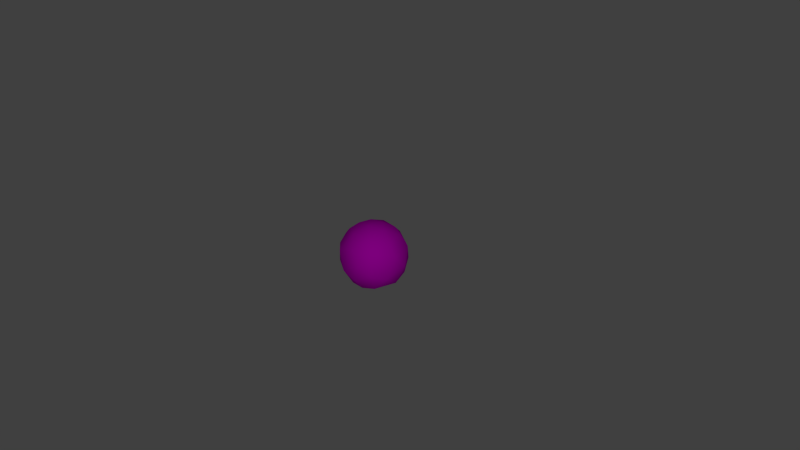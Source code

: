 # Source: canon_ammo.blend  (saved by Blender 2.75.0; exported with 4.5.12 LTS)
import bpy
from mathutils import Matrix  # noqa: F401  (used for matrix-valued properties, if any)

bpy.ops.wm.read_factory_settings(use_empty=True)
scene = bpy.context.scene
scene.name = 'Scene'

# ---- collections
col_collection_1 = bpy.data.collections.new('Collection 1'); scene.collection.children.link(col_collection_1)

# ---- images (referenced by path relative to the original .blend; pixels are not part of the script)
import os
ASSET_DIR = os.environ.get("B2B_ASSET_DIR", "")  # directory of the original .blend (textures are referenced by path, not embedded)
HERE = os.path.dirname(os.path.abspath(__file__))  # packed textures are extracted next to this script under _unpacked/

def load_image(name, relpath, width, height, colorspace="sRGB"):
    """Load a texture the original file referenced (path relative to the .blend, or extracted next to this script)."""
    p = next((c for c in (os.path.join(HERE, relpath), os.path.join(ASSET_DIR, relpath)) if relpath and os.path.exists(c)), "")
    if p:
        img = bpy.data.images.load(p, check_existing=True)
        img.name = name
    else:  # same state as the original file: an image datablock whose file is absent (Cycles renders it pink)
        img = bpy.data.images.new(name, width, height)
        img.source = "FILE"
        img.filepath = "//" + (relpath or name)
    img.colorspace_settings.name = colorspace
    return img
img_negro_ca_on_jpg = load_image('negro cañon.jpg', 'negro cañon.jpg', 1024, 1024, 'sRGB')

# ---- materials (node trees are filled in below, after node groups)
mat_metal = bpy.data.materials.new('Metal')
mat_metal.alpha_threshold = 0.0
mat_metal.roughness = 0.5

# ---- material node trees
mat_metal.use_nodes = True; mat_metal.node_tree.nodes.clear()
_N = mat_metal.node_tree.nodes; _L = mat_metal.node_tree.links
n0 = _N.new('ShaderNodeOutputMaterial'); n0.name = 'Material Output'; n0.location = (300, 300)
n1 = _N.new('ShaderNodeBsdfDiffuse'); n1.name = 'Diffuse BSDF'; n1.location = (10, 300)
n2 = _N.new('ShaderNodeTexImage'); n2.name = 'Image Texture'; n2.location = (-180, 300)
n2.width = 140
n2.image = img_negro_ca_on_jpg
_L.new(n1.outputs[0], n0.inputs[0])
_L.new(n2.outputs[0], n1.inputs[0])
n0.is_active_output = True

# ---- world
world_world = bpy.data.worlds.new('World'); scene.world = world_world
world_world.color = (0.05088, 0.05088, 0.05088)
world_world.use_sun_shadow = False
world_world.sun_shadow_jitter_overblur = 0.0
world_world.cycles.sampling_method = 'MANUAL'
world_world.cycles.sample_map_resolution = 256

# ---- cameras
cam_camera = bpy.data.cameras.new('Camera')
cam_camera.clip_end = 100.0
cam_camera.lens = 35.0
cam_camera.sensor_width = 32.0
cam_camera.sensor_height = 18.0
cam_camera.ortho_scale = 7.314
cam_camera.dof.focus_distance = 0.0

# ---- lights
light_lamp = bpy.data.lights.new('Lamp', 'POINT')
light_lamp.transmission_factor = 0.0
light_lamp.cutoff_distance = 30.0
light_lamp.energy = 100.0
light_lamp.shadow_buffer_clip_start = 1.001
light_lamp.shadow_soft_size = 0.1
light_lamp.shadow_maximum_resolution = 0.006
light_lamp.use_absolute_resolution = True
light_lamp.cycles.use_multiple_importance_sampling = False

# ---- meshes
me_sphere = bpy.data.meshes.new('Sphere')
me_sphere.from_pydata([(-0.9679, 0.2867, -0.2045), (-0.6987, 0.2276, 0.7139), (-0.9653, 0.307, 0.1965), (-0.6044, 0.3882, -0.7284), (-0.5846, 0.7489, -0.3607), (-0.228, 0.128, 0.9802), (-0.2129, 0.5983, 0.7952), (-0.5155, 0.7439, 0.5002), (-0.4738, 0.9039, 0.1151), (-0.2568, 0.8695, -0.4834), (-0.1203, 0.4376, -0.9186), (0.1129, 0.9328, -0.3885), (0.1648, 0.8761, 0.4859), (0.1968, 0.9931, 0.1003), (0.5652, 0.8279, -0.2018), (-0.07268, 0.1088, -1.003), (0.2789, 0.6953, -0.693), (0.1293, 0.2451, 0.9741), (0.3182, 0.5269, 0.8112), (0.6109, 0.4891, 0.6535), (0.7501, 0.6249, 0.3132), (0.7418, 0.4997, -0.479), (0.3397, 0.1605, -0.9514), (0.9837, 0.2809, -0.1027), (0.7696, 0.1256, -0.6764), (0.9776, -0.07988, 0.3022), (0.4567, 0.007673, 0.9114), (0.7815, -0.09155, 0.6473), (0.9136, -0.3568, -0.3219), (0.7067, -0.7085, -0.1975), (0.536, -0.4742, -0.7293), (0.3871, -0.4989, 0.7947), (0.6818, -0.6401, 0.4103), (0.379, -0.9365, 0.1104), (0.1434, -0.8857, 0.5008), (-0.1385, -0.6154, 0.7913), (0.1982, -0.9134, -0.4126), (0.1636, -0.6075, -0.7925), (0.0618, -0.2746, -0.9742), (-0.3994, -0.9046, 0.3062), (-0.1621, -0.9868, -0.2166), (-0.2601, -0.5836, -0.8064), (-0.4011, -0.1726, 0.9201), (-0.8172, -0.5793, -0.2785), (-0.623, -0.6996, 0.3954), (-0.5267, -0.1413, -0.8638), (-0.5587, -0.3823, 0.7603), (-0.5782, -0.5138, -0.6567), (0.07905, -0.2104, 0.9913), (-0.8262, -0.3021, 0.499), (-0.9217, -0.451, 0.04606), (-0.8852, -0.05381, -0.4997)], [], [(42, 5, 1), (45, 10, 15), (3, 0, 4), (13, 8, 7, 12), (7, 1, 6), (10, 3, 9), (5, 17, 6), (9, 11, 16), (10, 9, 16), (11, 9, 8, 13), (20, 19, 27, 25), (6, 18, 12), (15, 10, 22), (12, 18, 19), (12, 19, 20), (13, 12, 20), (13, 20, 14), (17, 26, 18), (16, 14, 21), (14, 23, 21), (22, 16, 24), (18, 26, 19), (29, 28, 25, 32), (23, 20, 25), (17, 48, 26), (22, 24, 30), (47, 41, 40, 43), (38, 30, 37), (29, 32, 33), (30, 29, 36), (30, 36, 37), (32, 31, 34), (33, 32, 34), (36, 33, 40), (34, 31, 35), (33, 34, 40), (38, 37, 41), (34, 39, 40), (48, 42, 35), (44, 39, 35, 46), (39, 50, 43), (48, 5, 42), (41, 45, 38), (50, 44, 49), (5, 48, 17), (15, 22, 38), (49, 46, 1), (50, 49, 2), (43, 0, 51), (3, 45, 51), (3, 51, 0), (10, 45, 3), (2, 1, 7), (1, 5, 6), (8, 2, 7), (0, 2, 8, 4), (3, 4, 9), (9, 4, 8), (7, 6, 12), (6, 17, 18), (14, 11, 13), (16, 11, 14), (22, 10, 16), (16, 21, 24), (23, 14, 20), (21, 23, 24), (27, 19, 26), (24, 23, 28), (28, 23, 25), (24, 28, 30), (31, 27, 26), (32, 27, 31), (25, 27, 32), (38, 22, 30), (26, 48, 31), (30, 28, 29), (36, 29, 33), (31, 48, 35), (34, 35, 39), (41, 36, 40), (37, 36, 41), (43, 40, 39), (35, 42, 46), (41, 47, 45), (39, 44, 50), (49, 44, 46), (51, 47, 43), (38, 45, 15), (47, 51, 45), (1, 46, 42), (2, 49, 1), (0, 50, 2), (43, 50, 0)])
me_sphere.polygons.foreach_set('use_smooth', [True] * 93)
_uv = me_sphere.uv_layers.new(name='UVMap')
_uv.uv.foreach_set('vector', [0.7347, 0.6864, 0.7245, 0.6127, 0.7841, 0.6264, 0.4992, 0.3239, 0.4564, 0.3036, 0.4615, 0.2621, 0.4374, 0.2667, 0.3791, 0.3442, 0.3919, 0.2124, 0.3319, 0.06814, 0.3347, 0.1796, 0.2911, 0.2176, 0.2879, 0.09792, 0.784, 0.5151, 0.7841, 0.6264, 0.7411, 0.5197, 0.4564, 0.1857, 0.4374, 0.2667, 0.4035, 0.1437, 0.7245, 0.6127, 0.6887, 0.5681, 0.7411, 0.5197, 0.2578, 0.5788, 0.2966, 0.5685, 0.3034, 0.6564, 0.261, 0.7144, 0.2578, 0.5788, 0.3034, 0.6564, 0.3898, 0.08171, 0.4035, 0.1437, 0.3347, 0.1796, 0.3319, 0.06814, 0.6382, 0.7552, 0.6025, 0.8082, 0.5582, 0.7559, 0.5857, 0.6912, 0.7411, 0.5197, 0.6794, 0.5036, 0.7129, 0.4491, 0.2721, 0.778, 0.261, 0.7144, 0.3129, 0.7776, 0.7129, 0.4491, 0.6794, 0.5036, 0.648, 0.4988, 0.3533, 0.4459, 0.4191, 0.4945, 0.4085, 0.5311, 0.3305, 0.4883, 0.3533, 0.4459, 0.4085, 0.5311, 0.3305, 0.4883, 0.4085, 0.5311, 0.3544, 0.5724, 0.6887, 0.5681, 0.6454, 0.6001, 0.6794, 0.5036, 0.3034, 0.6564, 0.3544, 0.5724, 0.3669, 0.67, 0.3544, 0.5724, 0.4191, 0.6543, 0.3669, 0.67, 0.3129, 0.7776, 0.3034, 0.6564, 0.3711, 0.7568, 0.6794, 0.5036, 0.6454, 0.6001, 0.648, 0.4988, 0.5355, 0.5336, 0.5851, 0.5432, 0.5857, 0.6912, 0.5126, 0.6586, 0.6381, 0.6448, 0.6382, 0.7552, 0.5857, 0.6912, 0.6887, 0.5681, 0.679, 0.6647, 0.6454, 0.6001, 0.3129, 0.7776, 0.3711, 0.7568, 0.3644, 0.8595, 0.5393, 0.2962, 0.5188, 0.2286, 0.5965, 0.168, 0.5879, 0.3344, 0.4788, 0.1981, 0.5014, 0.08649, 0.5105, 0.1449, 0.5355, 0.5336, 0.5126, 0.6586, 0.4824, 0.57, 0.5722, 0.4491, 0.5355, 0.5336, 0.4986, 0.468, 0.5014, 0.08649, 0.5634, 0.1067, 0.5105, 0.1449, 0.5126, 0.6586, 0.4921, 0.7439, 0.4564, 0.6489, 0.4824, 0.57, 0.5126, 0.6586, 0.4564, 0.6489, 0.5634, 0.1067, 0.6144, 0.06814, 0.5965, 0.168, 0.657, 0.8138, 0.6382, 0.7119, 0.6929, 0.7663, 0.6144, 0.06814, 0.6589, 0.1172, 0.5965, 0.168, 0.4788, 0.1981, 0.5105, 0.1449, 0.5188, 0.2286, 0.6589, 0.1172, 0.6533, 0.2201, 0.5965, 0.168, 0.679, 0.6647, 0.7347, 0.6864, 0.6929, 0.7663, 0.75, 0.8223, 0.7197, 0.8542, 0.6929, 0.7663, 0.7478, 0.7431, 0.6533, 0.2201, 0.6186, 0.3662, 0.5879, 0.3344, 0.679, 0.6647, 0.7245, 0.6127, 0.7347, 0.6864, 0.5188, 0.2286, 0.4992, 0.3239, 0.4788, 0.1981, 0.6186, 0.3662, 0.6589, 0.2831, 0.6565, 0.3613, 0.7245, 0.6127, 0.679, 0.6647, 0.6887, 0.5681, 0.2721, 0.778, 0.3129, 0.7776, 0.2979, 0.8495, 0.7841, 0.749, 0.7478, 0.7431, 0.7841, 0.6264, 0.3547, 0.4597, 0.3003, 0.4297, 0.3322, 0.3473, 0.3929, 0.4596, 0.3791, 0.3442, 0.4154, 0.3818, 0.4374, 0.2667, 0.4564, 0.3379, 0.4154, 0.3818, 0.4374, 0.2667, 0.4154, 0.3818, 0.3791, 0.3442, 0.4564, 0.3036, 0.4992, 0.3239, 0.4909, 0.391, 0.3322, 0.3473, 0.2709, 0.3302, 0.2911, 0.2176, 0.7841, 0.6264, 0.7245, 0.6127, 0.7411, 0.5197, 0.3347, 0.1796, 0.3322, 0.3473, 0.2911, 0.2176, 0.3791, 0.3442, 0.3322, 0.3473, 0.3347, 0.1796, 0.3919, 0.2124, 0.4374, 0.2667, 0.3919, 0.2124, 0.4035, 0.1437, 0.4035, 0.1437, 0.3919, 0.2124, 0.3347, 0.1796, 0.2911, 0.2176, 0.256, 0.2021, 0.2879, 0.09792, 0.7411, 0.5197, 0.6887, 0.5681, 0.6794, 0.5036, 0.3544, 0.5724, 0.2966, 0.5685, 0.3305, 0.4883, 0.3034, 0.6564, 0.2966, 0.5685, 0.3544, 0.5724, 0.3129, 0.7776, 0.261, 0.7144, 0.3034, 0.6564, 0.3034, 0.6564, 0.3669, 0.67, 0.3711, 0.7568, 0.4191, 0.6543, 0.3544, 0.5724, 0.4085, 0.5311, 0.3669, 0.67, 0.4191, 0.6543, 0.3711, 0.7568, 0.5582, 0.7559, 0.6025, 0.8082, 0.5376, 0.8135, 0.6382, 0.5162, 0.6381, 0.6448, 0.5851, 0.5432, 0.5851, 0.5432, 0.6381, 0.6448, 0.5857, 0.6912, 0.6382, 0.5162, 0.5851, 0.5432, 0.5722, 0.4491, 0.4921, 0.7439, 0.5582, 0.7559, 0.5376, 0.8135, 0.5126, 0.6586, 0.5582, 0.7559, 0.4921, 0.7439, 0.5857, 0.6912, 0.5582, 0.7559, 0.5126, 0.6586, 0.2979, 0.8495, 0.3129, 0.7776, 0.3644, 0.8595, 0.6454, 0.6001, 0.679, 0.6647, 0.6382, 0.7119, 0.5722, 0.4491, 0.5851, 0.5432, 0.5355, 0.5336, 0.4986, 0.468, 0.5355, 0.5336, 0.4824, 0.57, 0.6382, 0.7119, 0.679, 0.6647, 0.6929, 0.7663, 0.657, 0.8138, 0.6929, 0.7663, 0.7197, 0.8542, 0.5188, 0.2286, 0.5634, 0.1067, 0.5965, 0.168, 0.5105, 0.1449, 0.5634, 0.1067, 0.5188, 0.2286, 0.5879, 0.3344, 0.5965, 0.168, 0.6533, 0.2201, 0.6929, 0.7663, 0.7347, 0.6864, 0.7478, 0.7431, 0.5188, 0.2286, 0.5393, 0.2962, 0.4992, 0.3239, 0.6533, 0.2201, 0.6589, 0.2831, 0.6186, 0.3662, 0.7841, 0.749, 0.75, 0.8223, 0.7478, 0.7431, 0.5423, 0.4003, 0.5393, 0.2962, 0.5879, 0.3344, 0.4788, 0.1981, 0.4992, 0.3239, 0.4615, 0.2621, 0.5393, 0.2962, 0.5423, 0.4003, 0.4992, 0.3239, 0.7841, 0.6264, 0.7478, 0.7431, 0.7347, 0.6864, 0.3322, 0.3473, 0.3003, 0.4297, 0.2709, 0.3302, 0.3791, 0.3442, 0.3547, 0.4597, 0.3322, 0.3473, 0.5879, 0.3344, 0.6186, 0.3662, 0.5595, 0.4491])
me_sphere.materials.append(mat_metal)
me_sphere.use_remesh_preserve_volume = False
me_sphere.use_remesh_preserve_attributes = False
me_sphere.use_mirror_vertex_groups = False
me_sphere.update()

# ---- objects
ob_sphere = bpy.data.objects.new('Sphere', me_sphere)
ob_lamp = bpy.data.objects.new('Lamp', light_lamp)
ob_camera = bpy.data.objects.new('Camera', cam_camera)

# ---- transforms, parenting, visibility, modifiers, constraints
ob_sphere.location = (0.0, 0.0, 0.0)
ob_sphere.scale = (0.4527, 0.4527, 0.4527)
ob_sphere.lineart.crease_threshold = 0.0
ob_lamp.location = (3.045, -2.425, 2.308)
ob_lamp.rotation_euler = (0.6503, 0.05522, 1.866)
ob_lamp.lock_rotations_4d = False
ob_lamp.empty_display_type = 'ARROWS'
ob_lamp.color = (0.0, 0.0, 0.0, 0.0)
ob_lamp.lineart.crease_threshold = 0.0
ob_camera.location = (7.481, -6.508, 5.344)
ob_camera.rotation_euler = (1.109, 0.01082, 0.8149)
ob_camera.lock_rotations_4d = False
ob_camera.empty_display_type = 'ARROWS'
ob_camera.color = (0.0, 0.0, 0.0, 0.0)
ob_camera.display_type = 'WIRE'
ob_camera.lineart.crease_threshold = 0.0

# ---- collection membership
col_collection_1.objects.link(ob_sphere)
col_collection_1.objects.link(ob_lamp)
col_collection_1.objects.link(ob_camera)

# ---- scene / render settings (as saved in the file)
scene.camera = ob_camera
scene.frame_start = 1; scene.frame_end = 250; scene.frame_set(1)
scene.render.engine = 'CYCLES'
scene.render.resolution_percentage = 50
scene.render.dither_intensity = 0.0
scene.cycles.use_denoising = False
scene.cycles.samples = 10
scene.cycles.sampling_pattern = 'TABULATED_SOBOL'
scene.cycles.light_sampling_threshold = 0.0
scene.cycles.use_adaptive_sampling = False
scene.cycles.use_light_tree = False
scene.cycles.blur_glossy = 0.0
scene.cycles.pixel_filter_type = 'GAUSSIAN'
scene.cycles.sample_clamp_indirect = 0.0
scene.view_settings.view_transform = 'Standard'
bpy.context.view_layer.update()
